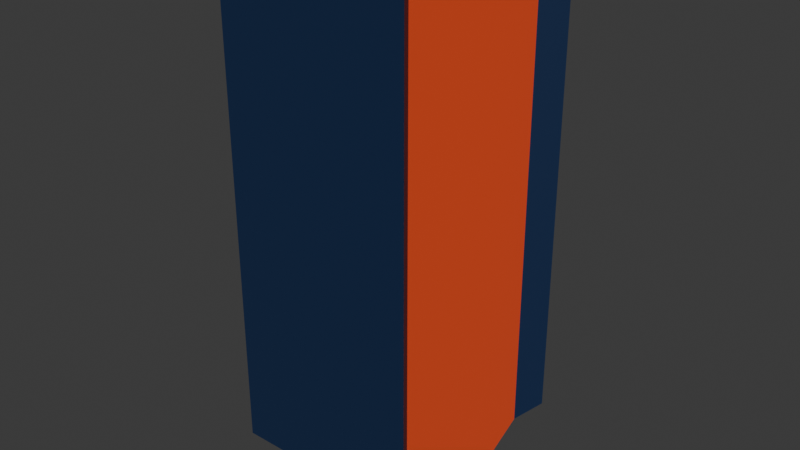 # Source: logo-top_-_L.blend  (saved by Blender 4.5.90; exported with 4.5.12 LTS)
import bpy
from mathutils import Matrix  # noqa: F401  (used for matrix-valued properties, if any)

bpy.ops.wm.read_factory_settings(use_empty=True)
scene = bpy.context.scene
scene.name = 'Scene'

# ---- collections
col_collection = bpy.data.collections.new('Collection'); scene.collection.children.link(col_collection)

# ---- materials (node trees are filled in below, after node groups)
mat_logo_blue = bpy.data.materials.new('logo.blue')
mat_logo_orange = bpy.data.materials.new('logo.orange')

# ---- material node trees
mat_logo_blue.use_nodes = True; mat_logo_blue.node_tree.nodes.clear()
_N = mat_logo_blue.node_tree.nodes; _L = mat_logo_blue.node_tree.links
n0 = _N.new('ShaderNodeBsdfPrincipled'); n0.name = 'Principled BSDF'; n0.location = (-200, 100)
n0.inputs[0].default_value = (0.006512, 0.02217, 0.07036, 1.0)
n1 = _N.new('ShaderNodeOutputMaterial'); n1.name = 'Material Output'; n1.location = (200, 100)
_L.new(n0.outputs[0], n1.inputs[0])
n1.is_active_output = True
mat_logo_orange.use_nodes = True; mat_logo_orange.node_tree.nodes.clear()
_N = mat_logo_orange.node_tree.nodes; _L = mat_logo_orange.node_tree.links
n0 = _N.new('ShaderNodeBsdfPrincipled'); n0.name = 'Principled BSDF'; n0.location = (-200, 100)
n0.inputs[0].default_value = (1.0, 0.09084, 0.02732, 1.0)
n1 = _N.new('ShaderNodeOutputMaterial'); n1.name = 'Material Output'; n1.location = (200, 100)
_L.new(n0.outputs[0], n1.inputs[0])
n1.is_active_output = True

# ---- world
world_world = bpy.data.worlds.new('World'); scene.world = world_world
world_world.use_nodes = True; world_world.node_tree.nodes.clear()
_N = world_world.node_tree.nodes; _L = world_world.node_tree.links
n0 = _N.new('ShaderNodeOutputWorld'); n0.name = 'World Output'; n0.location = (300, 300)
n1 = _N.new('ShaderNodeBackground'); n1.name = 'Background'; n1.location = (10, 300)
n1.inputs[0].default_value = (0.05088, 0.05088, 0.05088, 1.0)
_L.new(n1.outputs[0], n0.inputs[0])
n0.is_active_output = True
world_world.color = (0.05088, 0.05088, 0.05088)
world_world.use_sun_shadow = False
world_world.sun_shadow_jitter_overblur = 0.0

# ---- meshes
me_cube_002 = bpy.data.meshes.new('Cube.002')
me_cube_002.from_pydata([(-0.485, -0.523, 1.605), (0.485, -0.523, 1.605), (0.485, 0.5239, 1.605), (-0.485, 0.5239, 1.605), (0.585, 0.6739, 1.755), (0.585, -0.673, 1.755), (-0.585, -0.673, 1.755), (-0.585, 0.6739, 1.755), (0.585, -0.673, -1.244), (-0.585, -0.673, -1.244), (0.585, 0.6739, -1.238), (0.485, -0.523, -1.323), (-0.485, 0.5239, -1.318), (-0.485, -0.523, -1.323), (0.485, 0.5239, -1.318), (-0.585, 0.6739, -1.238), (-0.485, -0.003767, -1.598), (0.485, -0.003767, -1.598)], [], [(4, 7, 6, 5), (1, 2, 4, 5), (2, 14, 10, 4), (0, 13, 9, 6), (3, 0, 6, 7), (8, 11, 1, 5), (15, 12, 3, 7), (12, 16, 13, 0, 3), (11, 17, 14, 2, 1), (9, 8, 5, 6), (10, 15, 7, 4), (12, 15, 10, 14), (16, 12, 14, 17), (13, 16, 17, 11), (8, 9, 13, 11)])
me_cube_002.polygons.foreach_set('material_index', [0, 0, 0, 0, 0, 0, 0, 1, 1, 0, 0, 0, 1, 1, 0])
_uv = me_cube_002.uv_layers.new(name='UVMap')
_uv.uv.foreach_set('vector', [0.625, 0.6521, 0.875, 0.6521, 0.875, 0.75, 0.625, 0.75, 0.6175, 0.7391, 0.6175, 0.663, 0.625, 0.6521, 0.625, 0.75, 0.6175, 0.663, 0.4713, 0.663, 0.4753, 0.6521, 0.625, 0.6521, 0.6175, 0.0109, 0.4711, 0.0109, 0.475, 0.0, 0.625, 0.0, 0.6175, 0.08699, 0.6175, 0.0109, 0.625, 0.0, 0.625, 0.09789, 0.475, 0.75, 0.4711, 0.7391, 0.6175, 0.7391, 0.625, 0.75, 0.4753, 0.09789, 0.4713, 0.08699, 0.6175, 0.08699, 0.625, 0.09789, 0.4713, 0.08699, 0.4573, 0.04864, 0.4711, 0.0109, 0.6175, 0.0109, 0.6175, 0.08699, 0.4711, 0.7391, 0.4573, 0.7014, 0.4713, 0.663, 0.6175, 0.663, 0.6175, 0.7391, 0.475, 1.0, 0.475, 0.75, 0.625, 0.75, 0.625, 1.0, 0.4753, 0.6521, 0.4753, 0.09789, 0.625, 0.09789, 0.625, 0.6521, 0.4713, 0.08699, 0.4753, 0.09789, 0.4753, 0.6521, 0.4713, 0.663, 0.4573, 0.04864, 0.4713, 0.08699, 0.4713, 0.663, 0.4573, 0.7014, 0.4711, 0.0109, 0.4573, 0.04864, 0.4573, 0.7014, 0.4711, 0.7391, 0.475, 0.75, 0.475, 1.0, 0.4711, 0.0109, 0.4711, 0.7391])
me_cube_002.materials.append(mat_logo_blue)
me_cube_002.materials.append(mat_logo_orange)
me_cube_002.update()

# ---- objects
ob_logo_l_top = bpy.data.objects.new('logo-L-top', me_cube_002)

# ---- transforms, parenting, visibility, modifiers, constraints
ob_logo_l_top.location = (-3.311e-09, 0.673, 1.899)

# ---- collection membership
col_collection.objects.link(ob_logo_l_top)

# ---- scene / render settings (as saved in the file)
scene.frame_start = 1; scene.frame_end = 250; scene.frame_set(44)
scene.render.engine = 'BLENDER_EEVEE_NEXT'
scene.cycles.sampling_pattern = 'TABULATED_SOBOL'
bpy.context.view_layer.update()

# ---- added for rendering (the .blend has no active camera and no usable light): camera, sun
cam_auto = bpy.data.cameras.new('AutoCamera')
cam_auto.lens = 50.0
cam_auto.sensor_width = 36.0
cam_auto.clip_end = 1000.0
ob_auto_camera = bpy.data.objects.new('AutoCamera', cam_auto)
scene.collection.objects.link(ob_auto_camera)
ob_auto_camera.location = (3.51415, -3.54351, 4.78862)
ob_auto_camera.rotation_euler = (1.09748, -7.21219e-08, 0.694738)
scene.camera = ob_auto_camera
light_auto_sun = bpy.data.lights.new('AutoSun', 'SUN')
light_auto_sun.energy = 3.0
light_auto_sun.angle = 0.0523599
ob_auto_sun = bpy.data.objects.new('AutoSun', light_auto_sun)
scene.collection.objects.link(ob_auto_sun)
ob_auto_sun.rotation_euler = (0.872665, 0.174533, 0.523599)
bpy.context.view_layer.update()
